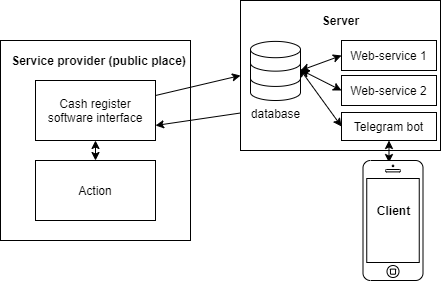

The diagram above was exported from draw.io. Its source (the exported page's mxGraphModel, read from the mxfile embedded in the PNG):
<mxGraphModel dx="1102" dy="582" grid="1" gridSize="10" guides="1" tooltips="1" connect="1" arrows="1" fold="1" page="1" pageScale="1" pageWidth="827" pageHeight="1169" math="0" shadow="0">
  <root>
    <mxCell id="0" />
    <mxCell id="1" parent="0" />
    <mxCell id="hYcTpzbO3XQcj4DStxW--7" value="" style="rounded=0;whiteSpace=wrap;html=1;" vertex="1" parent="1">
      <mxGeometry x="50" y="110" width="190" height="200" as="geometry" />
    </mxCell>
    <mxCell id="hYcTpzbO3XQcj4DStxW--6" value="Сash register software interface" style="rounded=0;whiteSpace=wrap;html=1;" vertex="1" parent="1">
      <mxGeometry x="85" y="150" width="120" height="60" as="geometry" />
    </mxCell>
    <mxCell id="hYcTpzbO3XQcj4DStxW--8" value="Service provider (public place)" style="text;html=1;align=center;verticalAlign=middle;resizable=0;points=[];autosize=1;fontStyle=1" vertex="1" parent="1">
      <mxGeometry x="53" y="120" width="190" height="20" as="geometry" />
    </mxCell>
    <mxCell id="hYcTpzbO3XQcj4DStxW--10" style="edgeStyle=orthogonalEdgeStyle;rounded=0;orthogonalLoop=1;jettySize=auto;html=1;exitX=0.5;exitY=0;exitDx=0;exitDy=0;entryX=0.5;entryY=1;entryDx=0;entryDy=0;startArrow=classic;startFill=1;" edge="1" parent="1" source="hYcTpzbO3XQcj4DStxW--9" target="hYcTpzbO3XQcj4DStxW--6">
      <mxGeometry relative="1" as="geometry" />
    </mxCell>
    <mxCell id="hYcTpzbO3XQcj4DStxW--9" value="Action" style="rounded=0;whiteSpace=wrap;html=1;" vertex="1" parent="1">
      <mxGeometry x="85" y="230" width="120" height="60" as="geometry" />
    </mxCell>
    <mxCell id="hYcTpzbO3XQcj4DStxW--11" value="" style="rounded=0;whiteSpace=wrap;html=1;" vertex="1" parent="1">
      <mxGeometry x="290" y="70" width="200" height="150" as="geometry" />
    </mxCell>
    <mxCell id="hYcTpzbO3XQcj4DStxW--12" value="Server" style="text;html=1;align=center;verticalAlign=middle;resizable=0;points=[];autosize=1;fontStyle=1" vertex="1" parent="1">
      <mxGeometry x="365" y="80" width="50" height="20" as="geometry" />
    </mxCell>
    <mxCell id="hYcTpzbO3XQcj4DStxW--16" style="edgeStyle=none;rounded=0;orthogonalLoop=1;jettySize=auto;html=1;exitX=0;exitY=0.5;exitDx=0;exitDy=0;entryX=0.98;entryY=0.459;entryDx=0;entryDy=0;entryPerimeter=0;startArrow=classic;startFill=1;endArrow=classic;endFill=1;" edge="1" parent="1" source="hYcTpzbO3XQcj4DStxW--5" target="hYcTpzbO3XQcj4DStxW--15">
      <mxGeometry relative="1" as="geometry" />
    </mxCell>
    <mxCell id="hYcTpzbO3XQcj4DStxW--19" style="edgeStyle=none;rounded=0;orthogonalLoop=1;jettySize=auto;html=1;exitX=0.5;exitY=1;exitDx=0;exitDy=0;entryX=0.433;entryY=0.017;entryDx=0;entryDy=0;entryPerimeter=0;startArrow=classic;startFill=1;endArrow=classic;endFill=1;" edge="1" parent="1" source="hYcTpzbO3XQcj4DStxW--5" target="hYcTpzbO3XQcj4DStxW--18">
      <mxGeometry relative="1" as="geometry" />
    </mxCell>
    <mxCell id="hYcTpzbO3XQcj4DStxW--5" value="Telegram bot" style="rounded=0;whiteSpace=wrap;html=1;" vertex="1" parent="1">
      <mxGeometry x="391" y="182" width="95" height="28" as="geometry" />
    </mxCell>
    <mxCell id="hYcTpzbO3XQcj4DStxW--14" style="edgeStyle=none;rounded=0;orthogonalLoop=1;jettySize=auto;html=1;exitX=1;exitY=0.75;exitDx=0;exitDy=0;entryX=0;entryY=0.75;entryDx=0;entryDy=0;startArrow=classic;startFill=1;endArrow=none;endFill=0;" edge="1" parent="1" source="hYcTpzbO3XQcj4DStxW--6" target="hYcTpzbO3XQcj4DStxW--11">
      <mxGeometry relative="1" as="geometry" />
    </mxCell>
    <mxCell id="hYcTpzbO3XQcj4DStxW--13" style="rounded=0;orthogonalLoop=1;jettySize=auto;html=1;exitX=1;exitY=0.25;exitDx=0;exitDy=0;entryX=0;entryY=0.5;entryDx=0;entryDy=0;startArrow=none;startFill=0;" edge="1" parent="1" source="hYcTpzbO3XQcj4DStxW--6" target="hYcTpzbO3XQcj4DStxW--11">
      <mxGeometry relative="1" as="geometry" />
    </mxCell>
    <mxCell id="hYcTpzbO3XQcj4DStxW--15" value="database" style="html=1;verticalLabelPosition=bottom;align=center;labelBackgroundColor=#ffffff;verticalAlign=top;strokeWidth=1;shadow=0;dashed=0;shape=mxgraph.ios7.icons.data;" vertex="1" parent="1">
      <mxGeometry x="300" y="110.9" width="50" height="59.1" as="geometry" />
    </mxCell>
    <mxCell id="hYcTpzbO3XQcj4DStxW--18" value="" style="html=1;verticalLabelPosition=bottom;labelBackgroundColor=#ffffff;verticalAlign=top;shadow=0;dashed=0;strokeWidth=1;shape=mxgraph.ios7.misc.iphone;" vertex="1" parent="1">
      <mxGeometry x="412.5" y="230" width="60" height="120" as="geometry" />
    </mxCell>
    <mxCell id="hYcTpzbO3XQcj4DStxW--20" value="Client" style="text;html=1;align=center;verticalAlign=middle;resizable=0;points=[];autosize=1;fontStyle=1;fontSize=12;" vertex="1" parent="1">
      <mxGeometry x="417.5" y="270" width="50" height="20" as="geometry" />
    </mxCell>
    <mxCell id="hYcTpzbO3XQcj4DStxW--23" style="edgeStyle=none;rounded=0;orthogonalLoop=1;jettySize=auto;html=1;exitX=0;exitY=0.5;exitDx=0;exitDy=0;entryX=1.011;entryY=0.485;entryDx=0;entryDy=0;entryPerimeter=0;startArrow=classic;startFill=1;endArrow=classic;endFill=1;fontSize=12;" edge="1" parent="1" source="hYcTpzbO3XQcj4DStxW--21" target="hYcTpzbO3XQcj4DStxW--15">
      <mxGeometry relative="1" as="geometry" />
    </mxCell>
    <mxCell id="hYcTpzbO3XQcj4DStxW--21" value="Web-service 2" style="rounded=0;whiteSpace=wrap;html=1;" vertex="1" parent="1">
      <mxGeometry x="391" y="145" width="95" height="30" as="geometry" />
    </mxCell>
    <mxCell id="hYcTpzbO3XQcj4DStxW--24" style="edgeStyle=none;rounded=0;orthogonalLoop=1;jettySize=auto;html=1;exitX=0;exitY=0.5;exitDx=0;exitDy=0;startArrow=classic;startFill=1;endArrow=classic;endFill=1;fontSize=12;" edge="1" parent="1" source="hYcTpzbO3XQcj4DStxW--22">
      <mxGeometry relative="1" as="geometry">
        <mxPoint x="350" y="140" as="targetPoint" />
      </mxGeometry>
    </mxCell>
    <mxCell id="hYcTpzbO3XQcj4DStxW--22" value="Web-service 1" style="rounded=0;whiteSpace=wrap;html=1;" vertex="1" parent="1">
      <mxGeometry x="391" y="109.99999999999999" width="95" height="30" as="geometry" />
    </mxCell>
  </root>
</mxGraphModel>